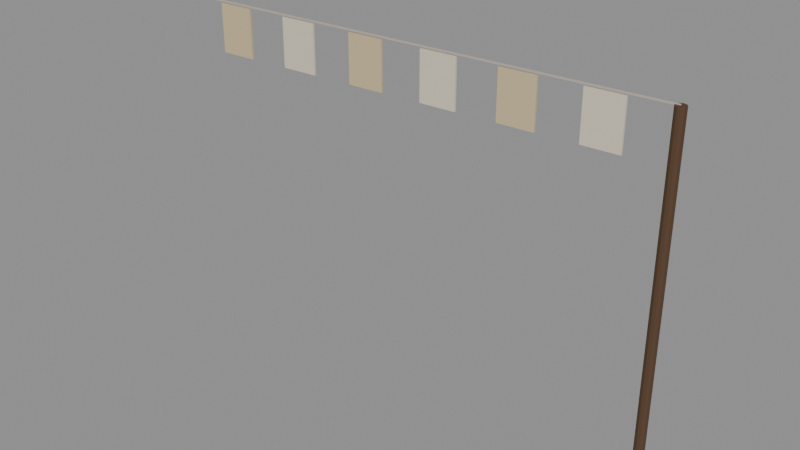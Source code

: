 # Source: stall_folio_summer.blend  (saved by Blender 5.2.45; exported with 4.5.12 LTS)
import bpy
from mathutils import Matrix  # noqa: F401  (used for matrix-valued properties, if any)

bpy.ops.wm.read_factory_settings(use_empty=True)
scene = bpy.context.scene
scene.name = 'Scene'

# ---- materials (node trees are filled in below, after node groups)
mat_cloth = bpy.data.materials.new('cloth')
mat_cloth.use_backface_culling = True

# ---- material node trees
mat_cloth.use_nodes = True; mat_cloth.node_tree.nodes.clear()
_N = mat_cloth.node_tree.nodes; _L = mat_cloth.node_tree.links
n0 = _N.new('ShaderNodeBsdfPrincipled'); n0.name = 'Principled BSDF'; n0.location = (-200, 100)
n0.inputs[2].default_value = 0.8
n0.inputs[10].default_value = 0.005
n1 = _N.new('ShaderNodeOutputMaterial'); n1.name = 'Material Output'; n1.location = (200, 100)
n2 = _N.new('ShaderNodeVertexColor'); n2.name = 'Color Attribute'; n2.location = (0, 0)
n2.layer_name = 'Col'
_L.new(n0.outputs[0], n1.inputs[0])
_L.new(n2.outputs[0], n0.inputs[0])
n1.is_active_output = True

# ---- meshes
me_stall_folio_summer = bpy.data.meshes.new('stall_folio_summer')
me_stall_folio_summer.from_pydata([(1.325, 0.8, 0.0), (1.321, 0.8135, 0.0), (1.31, 0.8227, 0.0), (1.296, 0.8247, 0.0), (1.284, 0.8189, 0.0), (1.276, 0.807, 0.0), (1.276, 0.793, 0.0), (1.284, 0.7811, 0.0), (1.296, 0.7753, 0.0), (1.31, 0.7773, 0.0), (1.321, 0.7865, 0.0), (1.325, 0.8, 1.75), (1.321, 0.8135, 1.75), (1.31, 0.8227, 1.75), (1.296, 0.8247, 1.75), (1.284, 0.8189, 1.75), (1.276, 0.807, 1.75), (1.276, 0.793, 1.75), (1.284, 0.7811, 1.75), (1.296, 0.7753, 1.75), (1.31, 0.7773, 1.75), (1.321, 0.7865, 1.75), (-1.25, 0.65, 1.755), (-1.25, 0.6457, 1.747), (-1.25, 0.6543, 1.747), (1.3, 0.8, 1.755), (1.3, 0.7957, 1.747), (1.3, 0.8043, 1.747), (-0.9896, 0.6609, 1.5), (-0.8099, 0.6703, 1.5), (-0.8104, 0.6803, 1.5), (-0.9901, 0.6709, 1.5), (-0.9896, 0.6609, 1.74), (-0.8099, 0.6703, 1.74), (-0.8104, 0.6803, 1.74), (-0.9901, 0.6709, 1.74), (-0.6096, 0.6832, 1.5), (-0.4299, 0.6927, 1.5), (-0.4304, 0.7026, 1.5), (-0.6101, 0.6932, 1.5), (-0.6096, 0.6832, 1.74), (-0.4299, 0.6927, 1.74), (-0.4304, 0.7026, 1.74), (-0.6101, 0.6932, 1.74), (-0.2296, 0.7056, 1.5), (-0.04986, 0.715, 1.5), (-0.05039, 0.725, 1.5), (-0.2301, 0.7156, 1.5), (-0.2296, 0.7056, 1.74), (-0.04986, 0.715, 1.74), (-0.05039, 0.725, 1.74), (-0.2301, 0.7156, 1.74), (0.1504, 0.7279, 1.5), (0.3301, 0.7374, 1.5), (0.3296, 0.7474, 1.5), (0.1499, 0.7379, 1.5), (0.1504, 0.7279, 1.74), (0.3301, 0.7374, 1.74), (0.3296, 0.7474, 1.74), (0.1499, 0.7379, 1.74), (0.5304, 0.7503, 1.5), (0.7101, 0.7597, 1.5), (0.7096, 0.7697, 1.5), (0.5299, 0.7603, 1.5), (0.5304, 0.7503, 1.74), (0.7101, 0.7597, 1.74), (0.7096, 0.7697, 1.74), (0.5299, 0.7603, 1.74), (0.9104, 0.7726, 1.5), (1.09, 0.7821, 1.5), (1.09, 0.7921, 1.5), (0.9099, 0.7826, 1.5), (0.9104, 0.7726, 1.74), (1.09, 0.7821, 1.74), (1.09, 0.7921, 1.74), (0.9099, 0.7826, 1.74)], [], [(0, 1, 12, 11), (1, 2, 13, 12), (2, 3, 14, 13), (3, 4, 15, 14), (4, 5, 16, 15), (5, 6, 17, 16), (6, 7, 18, 17), (7, 8, 19, 18), (8, 9, 20, 19), (9, 10, 21, 20), (10, 0, 11, 21), (10, 9, 8, 7, 6, 5, 4, 3, 2, 1, 0), (11, 12, 13, 14, 15, 16, 17, 18, 19, 20, 21), (22, 23, 26, 25), (23, 24, 27, 26), (24, 22, 25, 27), (24, 23, 22), (25, 26, 27), (31, 30, 29, 28), (32, 33, 34, 35), (28, 29, 33, 32), (29, 30, 34, 33), (30, 31, 35, 34), (31, 28, 32, 35), (39, 38, 37, 36), (40, 41, 42, 43), (36, 37, 41, 40), (37, 38, 42, 41), (38, 39, 43, 42), (39, 36, 40, 43), (47, 46, 45, 44), (48, 49, 50, 51), (44, 45, 49, 48), (45, 46, 50, 49), (46, 47, 51, 50), (47, 44, 48, 51), (55, 54, 53, 52), (56, 57, 58, 59), (52, 53, 57, 56), (53, 54, 58, 57), (54, 55, 59, 58), (55, 52, 56, 59), (63, 62, 61, 60), (64, 65, 66, 67), (60, 61, 65, 64), (61, 62, 66, 65), (62, 63, 67, 66), (63, 60, 64, 67), (71, 70, 69, 68), (72, 73, 74, 75), (68, 69, 73, 72), (69, 70, 74, 73), (70, 71, 75, 74), (71, 68, 72, 75)])
_ca = me_stall_folio_summer.color_attributes.new('Col', 'FLOAT_COLOR', 'CORNER')
_ca.data.foreach_set('color', [0.09, 0.045, 0.02, 0.5, 0.09, 0.045, 0.02, 0.5, 0.09, 0.045, 0.02, 0.8646, 0.09, 0.045, 0.02, 0.8646, 0.09, 0.045, 0.02, 0.5, 0.09, 0.045, 0.02, 0.5, 0.09, 0.045, 0.02, 0.8646, 0.09, 0.045, 0.02, 0.8646, 0.09, 0.045, 0.02, 0.5, 0.09, 0.045, 0.02, 0.5, 0.09, 0.045, 0.02, 0.8646, 0.09, 0.045, 0.02, 0.8646, 0.09, 0.045, 0.02, 0.5, 0.09, 0.045, 0.02, 0.5, 0.09, 0.045, 0.02, 0.8646, 0.09, 0.045, 0.02, 0.8646, 0.09, 0.045, 0.02, 0.5, 0.09, 0.045, 0.02, 0.5, 0.09, 0.045, 0.02, 0.8646, 0.09, 0.045, 0.02, 0.8646, 0.09, 0.045, 0.02, 0.5, 0.09, 0.045, 0.02, 0.5, 0.09, 0.045, 0.02, 0.8646, 0.09, 0.045, 0.02, 0.8646, 0.09, 0.045, 0.02, 0.5, 0.09, 0.045, 0.02, 0.5, 0.09, 0.045, 0.02, 0.8646, 0.09, 0.045, 0.02, 0.8646, 0.09, 0.045, 0.02, 0.5, 0.09, 0.045, 0.02, 0.5, 0.09, 0.045, 0.02, 0.8646, 0.09, 0.045, 0.02, 0.8646, 0.09, 0.045, 0.02, 0.5, 0.09, 0.045, 0.02, 0.5, 0.09, 0.045, 0.02, 0.8646, 0.09, 0.045, 0.02, 0.8646, 0.09, 0.045, 0.02, 0.5, 0.09, 0.045, 0.02, 0.5, 0.09, 0.045, 0.02, 0.8646, 0.09, 0.045, 0.02, 0.8646, 0.09, 0.045, 0.02, 0.5, 0.09, 0.045, 0.02, 0.5, 0.09, 0.045, 0.02, 0.8646, 0.09, 0.045, 0.02, 0.8646, 0.09, 0.045, 0.02, 0.5, 0.09, 0.045, 0.02, 0.5, 0.09, 0.045, 0.02, 0.5, 0.09, 0.045, 0.02, 0.5, 0.09, 0.045, 0.02, 0.5, 0.09, 0.045, 0.02, 0.5, 0.09, 0.045, 0.02, 0.5, 0.09, 0.045, 0.02, 0.5, 0.09, 0.045, 0.02, 0.5, 0.09, 0.045, 0.02, 0.5, 0.09, 0.045, 0.02, 0.5, 0.09, 0.045, 0.02, 0.8646, 0.09, 0.045, 0.02, 0.8646, 0.09, 0.045, 0.02, 0.8646, 0.09, 0.045, 0.02, 0.8646, 0.09, 0.045, 0.02, 0.8646, 0.09, 0.045, 0.02, 0.8646, 0.09, 0.045, 0.02, 0.8646, 0.09, 0.045, 0.02, 0.8646, 0.09, 0.045, 0.02, 0.8646, 0.09, 0.045, 0.02, 0.8646, 0.09, 0.045, 0.02, 0.8646, 0.4, 0.35, 0.3, 0.8656, 0.4, 0.35, 0.3, 0.8641, 0.4, 0.35, 0.3, 0.8641, 0.4, 0.35, 0.3, 0.8656, 0.4, 0.35, 0.3, 0.8641, 0.4, 0.35, 0.3, 0.8641, 0.4, 0.35, 0.3, 0.8641, 0.4, 0.35, 0.3, 0.8641, 0.4, 0.35, 0.3, 0.8641, 0.4, 0.35, 0.3, 0.8656, 0.4, 0.35, 0.3, 0.8656, 0.4, 0.35, 0.3, 0.8641, 0.4, 0.35, 0.3, 0.8641, 0.4, 0.35, 0.3, 0.8641, 0.4, 0.35, 0.3, 0.8656, 0.4, 0.35, 0.3, 0.8656, 0.4, 0.35, 0.3, 0.8641, 0.4, 0.35, 0.3, 0.8641, 0.62, 0.5, 0.3, 0.8125, 0.62, 0.5, 0.3, 0.8125, 0.62, 0.5, 0.3, 0.8125, 0.62, 0.5, 0.3, 0.8125, 0.62, 0.5, 0.3, 0.8625, 0.62, 0.5, 0.3, 0.8625, 0.62, 0.5, 0.3, 0.8625, 0.62, 0.5, 0.3, 0.8625, 0.62, 0.5, 0.3, 0.8125, 0.62, 0.5, 0.3, 0.8125, 0.62, 0.5, 0.3, 0.8625, 0.62, 0.5, 0.3, 0.8625, 0.62, 0.5, 0.3, 0.8125, 0.62, 0.5, 0.3, 0.8125, 0.62, 0.5, 0.3, 0.8625, 0.62, 0.5, 0.3, 0.8625, 0.62, 0.5, 0.3, 0.8125, 0.62, 0.5, 0.3, 0.8125, 0.62, 0.5, 0.3, 0.8625, 0.62, 0.5, 0.3, 0.8625, 0.62, 0.5, 0.3, 0.8125, 0.62, 0.5, 0.3, 0.8125, 0.62, 0.5, 0.3, 0.8625, 0.62, 0.5, 0.3, 0.8625, 0.72, 0.64, 0.5, 0.8125, 0.72, 0.64, 0.5, 0.8125, 0.72, 0.64, 0.5, 0.8125, 0.72, 0.64, 0.5, 0.8125, 0.72, 0.64, 0.5, 0.8625, 0.72, 0.64, 0.5, 0.8625, 0.72, 0.64, 0.5, 0.8625, 0.72, 0.64, 0.5, 0.8625, 0.72, 0.64, 0.5, 0.8125, 0.72, 0.64, 0.5, 0.8125, 0.72, 0.64, 0.5, 0.8625, 0.72, 0.64, 0.5, 0.8625, 0.72, 0.64, 0.5, 0.8125, 0.72, 0.64, 0.5, 0.8125, 0.72, 0.64, 0.5, 0.8625, 0.72, 0.64, 0.5, 0.8625, 0.72, 0.64, 0.5, 0.8125, 0.72, 0.64, 0.5, 0.8125, 0.72, 0.64, 0.5, 0.8625, 0.72, 0.64, 0.5, 0.8625, 0.72, 0.64, 0.5, 0.8125, 0.72, 0.64, 0.5, 0.8125, 0.72, 0.64, 0.5, 0.8625, 0.72, 0.64, 0.5, 0.8625, 0.62, 0.5, 0.3, 0.8125, 0.62, 0.5, 0.3, 0.8125, 0.62, 0.5, 0.3, 0.8125, 0.62, 0.5, 0.3, 0.8125, 0.62, 0.5, 0.3, 0.8625, 0.62, 0.5, 0.3, 0.8625, 0.62, 0.5, 0.3, 0.8625, 0.62, 0.5, 0.3, 0.8625, 0.62, 0.5, 0.3, 0.8125, 0.62, 0.5, 0.3, 0.8125, 0.62, 0.5, 0.3, 0.8625, 0.62, 0.5, 0.3, 0.8625, 0.62, 0.5, 0.3, 0.8125, 0.62, 0.5, 0.3, 0.8125, 0.62, 0.5, 0.3, 0.8625, 0.62, 0.5, 0.3, 0.8625, 0.62, 0.5, 0.3, 0.8125, 0.62, 0.5, 0.3, 0.8125, 0.62, 0.5, 0.3, 0.8625, 0.62, 0.5, 0.3, 0.8625, 0.62, 0.5, 0.3, 0.8125, 0.62, 0.5, 0.3, 0.8125, 0.62, 0.5, 0.3, 0.8625, 0.62, 0.5, 0.3, 0.8625, 0.72, 0.64, 0.5, 0.8125, 0.72, 0.64, 0.5, 0.8125, 0.72, 0.64, 0.5, 0.8125, 0.72, 0.64, 0.5, 0.8125, 0.72, 0.64, 0.5, 0.8625, 0.72, 0.64, 0.5, 0.8625, 0.72, 0.64, 0.5, 0.8625, 0.72, 0.64, 0.5, 0.8625, 0.72, 0.64, 0.5, 0.8125, 0.72, 0.64, 0.5, 0.8125, 0.72, 0.64, 0.5, 0.8625, 0.72, 0.64, 0.5, 0.8625, 0.72, 0.64, 0.5, 0.8125, 0.72, 0.64, 0.5, 0.8125, 0.72, 0.64, 0.5, 0.8625, 0.72, 0.64, 0.5, 0.8625, 0.72, 0.64, 0.5, 0.8125, 0.72, 0.64, 0.5, 0.8125, 0.72, 0.64, 0.5, 0.8625, 0.72, 0.64, 0.5, 0.8625, 0.72, 0.64, 0.5, 0.8125, 0.72, 0.64, 0.5, 0.8125, 0.72, 0.64, 0.5, 0.8625, 0.72, 0.64, 0.5, 0.8625, 0.62, 0.5, 0.3, 0.8125, 0.62, 0.5, 0.3, 0.8125, 0.62, 0.5, 0.3, 0.8125, 0.62, 0.5, 0.3, 0.8125, 0.62, 0.5, 0.3, 0.8625, 0.62, 0.5, 0.3, 0.8625, 0.62, 0.5, 0.3, 0.8625, 0.62, 0.5, 0.3, 0.8625, 0.62, 0.5, 0.3, 0.8125, 0.62, 0.5, 0.3, 0.8125, 0.62, 0.5, 0.3, 0.8625, 0.62, 0.5, 0.3, 0.8625, 0.62, 0.5, 0.3, 0.8125, 0.62, 0.5, 0.3, 0.8125, 0.62, 0.5, 0.3, 0.8625, 0.62, 0.5, 0.3, 0.8625, 0.62, 0.5, 0.3, 0.8125, 0.62, 0.5, 0.3, 0.8125, 0.62, 0.5, 0.3, 0.8625, 0.62, 0.5, 0.3, 0.8625, 0.62, 0.5, 0.3, 0.8125, 0.62, 0.5, 0.3, 0.8125, 0.62, 0.5, 0.3, 0.8625, 0.62, 0.5, 0.3, 0.8625, 0.72, 0.64, 0.5, 0.8125, 0.72, 0.64, 0.5, 0.8125, 0.72, 0.64, 0.5, 0.8125, 0.72, 0.64, 0.5, 0.8125, 0.72, 0.64, 0.5, 0.8625, 0.72, 0.64, 0.5, 0.8625, 0.72, 0.64, 0.5, 0.8625, 0.72, 0.64, 0.5, 0.8625, 0.72, 0.64, 0.5, 0.8125, 0.72, 0.64, 0.5, 0.8125, 0.72, 0.64, 0.5, 0.8625, 0.72, 0.64, 0.5, 0.8625, 0.72, 0.64, 0.5, 0.8125, 0.72, 0.64, 0.5, 0.8125, 0.72, 0.64, 0.5, 0.8625, 0.72, 0.64, 0.5, 0.8625, 0.72, 0.64, 0.5, 0.8125, 0.72, 0.64, 0.5, 0.8125, 0.72, 0.64, 0.5, 0.8625, 0.72, 0.64, 0.5, 0.8625, 0.72, 0.64, 0.5, 0.8125, 0.72, 0.64, 0.5, 0.8125, 0.72, 0.64, 0.5, 0.8625, 0.72, 0.64, 0.5, 0.8625])
me_stall_folio_summer.materials.append(mat_cloth)
me_stall_folio_summer.update()
arm_stall_folio_summer = bpy.data.armatures.new('stall_folio_summer')  # bones are not reproduced

# ---- objects
ob_stall_folio_summer = bpy.data.objects.new('stall_folio_summer', arm_stall_folio_summer)
ob_stall_folio_summer_001 = bpy.data.objects.new('stall_folio_summer.001', me_stall_folio_summer)

# ---- transforms, parenting, visibility, modifiers, constraints
ob_stall_folio_summer.location = (0.0, 0.0, 0.0)
ob_stall_folio_summer_001.parent = ob_stall_folio_summer
ob_stall_folio_summer_001.location = (0.0, 0.0, 0.0)
_vg = ob_stall_folio_summer_001.vertex_groups.new(name='root')
_vg.add([0, 1, 2, 3, 4, 5, 6, 7, 8, 9, 10, 11, 12, 13, 14, 15, 16, 17, 18, 19, 20, 21, 22, 23, 24, 25, 26, 27, 28, 29, 30, 31, 32, 33, 34, 35, 36, 37, 38, 39, 40, 41, 42, 43, 44, 45, 46, 47, 48, 49, 50, 51, 52, 53, 54, 55, 56, 57, 58, 59, 60, 61, 62, 63, 64, 65, 66, 67, 68, 69, 70, 71, 72, 73, 74, 75], 1.0, 'REPLACE')
_m = ob_stall_folio_summer_001.modifiers.new('Armature', 'ARMATURE')
_m.object = ob_stall_folio_summer

# ---- collection membership
scene.collection.objects.link(ob_stall_folio_summer)
scene.collection.objects.link(ob_stall_folio_summer_001)

# ---- scene / render settings (as saved in the file)
scene.frame_start = 1; scene.frame_end = 250; scene.frame_set(1)
scene.render.engine = 'BLENDER_EEVEE_NEXT'
scene.render.fps = 30
scene.render.bake_bias = 0.0
scene.render.bake_samples = 0
scene.render.compositor_device = 'GPU'
scene.eevee.use_volume_custom_range = False
scene.eevee.fast_gi_thickness_near = 0.1
scene.eevee.fast_gi_thickness_far = 0.0
scene.eevee.ray_tracing_options.screen_trace_thickness = 0.1
bpy.context.view_layer.update()

# ---- added for rendering (the .blend has no active camera and no usable light): camera, sun + grey world if the file has none
cam_auto = bpy.data.cameras.new('AutoCamera')
cam_auto.lens = 50.0
cam_auto.sensor_width = 36.0
cam_auto.clip_end = 1000.0
ob_auto_camera = bpy.data.objects.new('AutoCamera', cam_auto)
scene.collection.objects.link(ob_auto_camera)
ob_auto_camera.location = (2.9255, -2.73054, 3.188)
ob_auto_camera.rotation_euler = (1.09748, -7.21219e-08, 0.694738)
scene.camera = ob_auto_camera
light_auto_sun = bpy.data.lights.new('AutoSun', 'SUN')
light_auto_sun.energy = 3.0
light_auto_sun.angle = 0.0523599
ob_auto_sun = bpy.data.objects.new('AutoSun', light_auto_sun)
scene.collection.objects.link(ob_auto_sun)
ob_auto_sun.rotation_euler = (0.872665, 0.174533, 0.523599)
if scene.world is None:
    world_auto = bpy.data.worlds.new('AutoWorld')
    world_auto.color = (0.3, 0.3, 0.3)
    scene.world = world_auto
bpy.context.view_layer.update()
